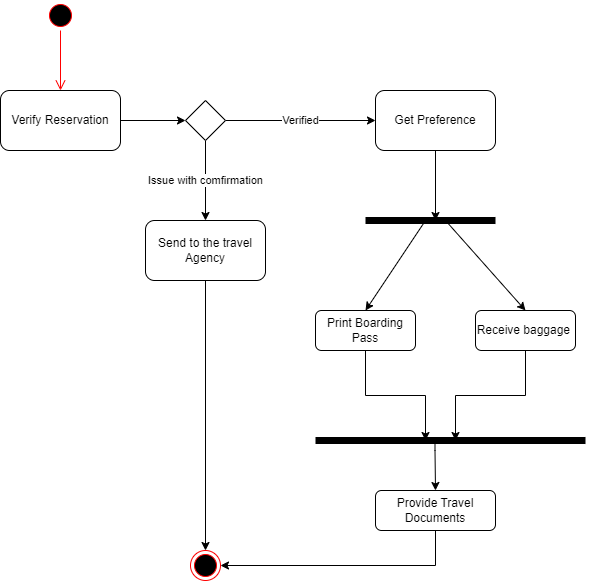

The diagram above was exported from draw.io. Its source (the exported page's mxGraphModel, read from the mxfile embedded in the PNG):
<mxGraphModel dx="868" dy="450" grid="1" gridSize="10" guides="1" tooltips="1" connect="1" arrows="1" fold="1" page="1" pageScale="1" pageWidth="850" pageHeight="1100" math="0" shadow="0">
  <root>
    <mxCell id="0" />
    <mxCell id="1" parent="0" />
    <mxCell id="OEvYz4ofxJSo0ECaRixd-1" value="" style="ellipse;html=1;shape=startState;fillColor=#000000;strokeColor=#ff0000;" vertex="1" parent="1">
      <mxGeometry x="200" y="50" width="30" height="30" as="geometry" />
    </mxCell>
    <mxCell id="OEvYz4ofxJSo0ECaRixd-2" value="" style="edgeStyle=orthogonalEdgeStyle;html=1;verticalAlign=bottom;endArrow=open;endSize=8;strokeColor=#ff0000;rounded=0;" edge="1" source="OEvYz4ofxJSo0ECaRixd-1" parent="1">
      <mxGeometry relative="1" as="geometry">
        <mxPoint x="215" y="140" as="targetPoint" />
      </mxGeometry>
    </mxCell>
    <mxCell id="OEvYz4ofxJSo0ECaRixd-7" value="" style="edgeStyle=orthogonalEdgeStyle;rounded=0;orthogonalLoop=1;jettySize=auto;html=1;" edge="1" parent="1" source="OEvYz4ofxJSo0ECaRixd-3" target="OEvYz4ofxJSo0ECaRixd-4">
      <mxGeometry relative="1" as="geometry" />
    </mxCell>
    <mxCell id="OEvYz4ofxJSo0ECaRixd-3" value="Verify Reservation" style="rounded=1;whiteSpace=wrap;html=1;" vertex="1" parent="1">
      <mxGeometry x="155" y="140" width="120" height="60" as="geometry" />
    </mxCell>
    <mxCell id="OEvYz4ofxJSo0ECaRixd-9" value="Verified" style="edgeStyle=orthogonalEdgeStyle;rounded=0;orthogonalLoop=1;jettySize=auto;html=1;entryX=0;entryY=0.5;entryDx=0;entryDy=0;" edge="1" parent="1" source="OEvYz4ofxJSo0ECaRixd-4" target="OEvYz4ofxJSo0ECaRixd-10">
      <mxGeometry relative="1" as="geometry">
        <mxPoint x="420" y="170" as="targetPoint" />
      </mxGeometry>
    </mxCell>
    <mxCell id="OEvYz4ofxJSo0ECaRixd-12" value="Issue with comfirmation" style="edgeStyle=orthogonalEdgeStyle;rounded=0;orthogonalLoop=1;jettySize=auto;html=1;exitX=0.5;exitY=1;exitDx=0;exitDy=0;" edge="1" parent="1" source="OEvYz4ofxJSo0ECaRixd-4" target="OEvYz4ofxJSo0ECaRixd-11">
      <mxGeometry relative="1" as="geometry" />
    </mxCell>
    <mxCell id="OEvYz4ofxJSo0ECaRixd-4" value="" style="rhombus;whiteSpace=wrap;html=1;" vertex="1" parent="1">
      <mxGeometry x="340" y="150" width="40" height="40" as="geometry" />
    </mxCell>
    <mxCell id="OEvYz4ofxJSo0ECaRixd-23" style="edgeStyle=orthogonalEdgeStyle;rounded=0;orthogonalLoop=1;jettySize=auto;html=1;exitX=0.5;exitY=1;exitDx=0;exitDy=0;strokeWidth=1;" edge="1" parent="1" source="OEvYz4ofxJSo0ECaRixd-10">
      <mxGeometry relative="1" as="geometry">
        <mxPoint x="590" y="270" as="targetPoint" />
      </mxGeometry>
    </mxCell>
    <mxCell id="OEvYz4ofxJSo0ECaRixd-10" value="Get Preference" style="rounded=1;whiteSpace=wrap;html=1;" vertex="1" parent="1">
      <mxGeometry x="530" y="140" width="120" height="60" as="geometry" />
    </mxCell>
    <mxCell id="OEvYz4ofxJSo0ECaRixd-15" style="edgeStyle=orthogonalEdgeStyle;rounded=0;orthogonalLoop=1;jettySize=auto;html=1;exitX=0.5;exitY=1;exitDx=0;exitDy=0;" edge="1" parent="1" source="OEvYz4ofxJSo0ECaRixd-11" target="OEvYz4ofxJSo0ECaRixd-14">
      <mxGeometry relative="1" as="geometry" />
    </mxCell>
    <mxCell id="OEvYz4ofxJSo0ECaRixd-11" value="Send to the travel Agency" style="rounded=1;whiteSpace=wrap;html=1;" vertex="1" parent="1">
      <mxGeometry x="300" y="270" width="120" height="60" as="geometry" />
    </mxCell>
    <mxCell id="OEvYz4ofxJSo0ECaRixd-14" value="" style="ellipse;html=1;shape=endState;fillColor=#000000;strokeColor=#ff0000;" vertex="1" parent="1">
      <mxGeometry x="345" y="600" width="30" height="30" as="geometry" />
    </mxCell>
    <mxCell id="OEvYz4ofxJSo0ECaRixd-21" value="" style="endArrow=none;html=1;rounded=0;strokeWidth=7;" edge="1" parent="1">
      <mxGeometry width="50" height="50" relative="1" as="geometry">
        <mxPoint x="520" y="270" as="sourcePoint" />
        <mxPoint x="650" y="270" as="targetPoint" />
        <Array as="points">
          <mxPoint x="590" y="270" />
        </Array>
      </mxGeometry>
    </mxCell>
    <mxCell id="OEvYz4ofxJSo0ECaRixd-29" style="edgeStyle=orthogonalEdgeStyle;rounded=0;orthogonalLoop=1;jettySize=auto;html=1;exitX=0.5;exitY=1;exitDx=0;exitDy=0;strokeWidth=1;" edge="1" parent="1" source="OEvYz4ofxJSo0ECaRixd-24">
      <mxGeometry relative="1" as="geometry">
        <mxPoint x="580" y="490" as="targetPoint" />
      </mxGeometry>
    </mxCell>
    <mxCell id="OEvYz4ofxJSo0ECaRixd-24" value="Print Boarding Pass" style="rounded=1;whiteSpace=wrap;html=1;" vertex="1" parent="1">
      <mxGeometry x="470" y="360" width="100" height="40" as="geometry" />
    </mxCell>
    <mxCell id="OEvYz4ofxJSo0ECaRixd-30" style="edgeStyle=orthogonalEdgeStyle;rounded=0;orthogonalLoop=1;jettySize=auto;html=1;exitX=0.5;exitY=1;exitDx=0;exitDy=0;strokeWidth=1;" edge="1" parent="1" source="OEvYz4ofxJSo0ECaRixd-25">
      <mxGeometry relative="1" as="geometry">
        <mxPoint x="610" y="490" as="targetPoint" />
      </mxGeometry>
    </mxCell>
    <mxCell id="OEvYz4ofxJSo0ECaRixd-25" value="Receive baggage&amp;nbsp;" style="rounded=1;whiteSpace=wrap;html=1;" vertex="1" parent="1">
      <mxGeometry x="630" y="360" width="100" height="40" as="geometry" />
    </mxCell>
    <mxCell id="OEvYz4ofxJSo0ECaRixd-26" value="" style="endArrow=classic;html=1;rounded=0;strokeWidth=1;entryX=0.5;entryY=0;entryDx=0;entryDy=0;" edge="1" parent="1" target="OEvYz4ofxJSo0ECaRixd-24">
      <mxGeometry width="50" height="50" relative="1" as="geometry">
        <mxPoint x="580" y="270" as="sourcePoint" />
        <mxPoint x="545" y="300" as="targetPoint" />
      </mxGeometry>
    </mxCell>
    <mxCell id="OEvYz4ofxJSo0ECaRixd-27" value="" style="endArrow=classic;html=1;rounded=0;strokeWidth=1;entryX=0.5;entryY=0;entryDx=0;entryDy=0;" edge="1" parent="1" target="OEvYz4ofxJSo0ECaRixd-25">
      <mxGeometry width="50" height="50" relative="1" as="geometry">
        <mxPoint x="600" y="270" as="sourcePoint" />
        <mxPoint x="610" y="370" as="targetPoint" />
      </mxGeometry>
    </mxCell>
    <mxCell id="OEvYz4ofxJSo0ECaRixd-28" value="" style="endArrow=none;html=1;rounded=0;strokeWidth=7;" edge="1" parent="1">
      <mxGeometry width="50" height="50" relative="1" as="geometry">
        <mxPoint x="470" y="490" as="sourcePoint" />
        <mxPoint x="740" y="490" as="targetPoint" />
        <Array as="points">
          <mxPoint x="540" y="490" />
        </Array>
      </mxGeometry>
    </mxCell>
    <mxCell id="OEvYz4ofxJSo0ECaRixd-36" style="edgeStyle=orthogonalEdgeStyle;rounded=0;orthogonalLoop=1;jettySize=auto;html=1;exitX=0.5;exitY=1;exitDx=0;exitDy=0;entryX=1;entryY=0.5;entryDx=0;entryDy=0;strokeWidth=1;" edge="1" parent="1" source="OEvYz4ofxJSo0ECaRixd-33" target="OEvYz4ofxJSo0ECaRixd-14">
      <mxGeometry relative="1" as="geometry" />
    </mxCell>
    <mxCell id="OEvYz4ofxJSo0ECaRixd-33" value="Provide Travel Documents" style="rounded=1;whiteSpace=wrap;html=1;labelBackgroundColor=#FFFFFF;" vertex="1" parent="1">
      <mxGeometry x="530" y="540" width="120" height="40" as="geometry" />
    </mxCell>
    <mxCell id="OEvYz4ofxJSo0ECaRixd-35" style="edgeStyle=orthogonalEdgeStyle;rounded=0;orthogonalLoop=1;jettySize=auto;html=1;strokeWidth=1;" edge="1" parent="1">
      <mxGeometry relative="1" as="geometry">
        <mxPoint x="590" y="540" as="targetPoint" />
        <mxPoint x="589.5" y="490" as="sourcePoint" />
        <Array as="points">
          <mxPoint x="590" y="500" />
          <mxPoint x="590" y="500" />
        </Array>
      </mxGeometry>
    </mxCell>
  </root>
</mxGraphModel>